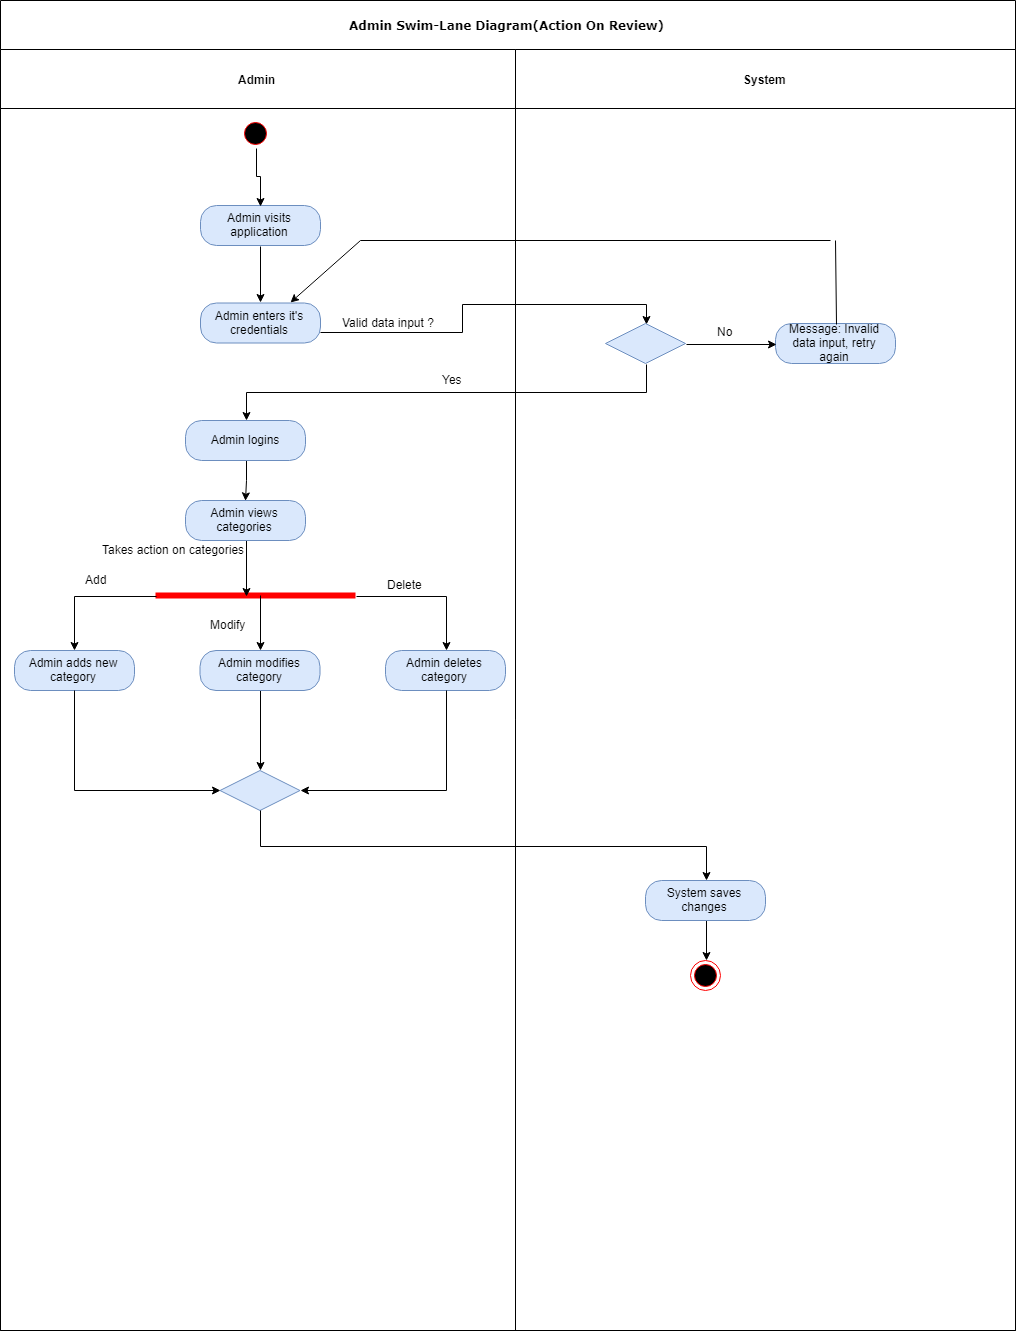

The diagram above was exported from draw.io. Its source (the exported page's mxGraphModel, read from the mxfile embedded in the PNG):
<mxGraphModel dx="1508" dy="772" grid="1" gridSize="10" guides="1" tooltips="1" connect="1" arrows="1" fold="1" page="1" pageScale="1" pageWidth="850" pageHeight="1100" background="#ffffff" math="0" shadow="0">
  <root>
    <mxCell id="0" />
    <mxCell id="1" parent="0" />
    <mxCell id="2" value="Admin Swim-Lane Diagram(Action On Review)" style="swimlane;html=1;childLayout=stackLayout;startSize=49;rounded=0;shadow=0;comic=0;labelBackgroundColor=none;strokeColor=#000000;strokeWidth=1;fillColor=#ffffff;fontFamily=Verdana;fontSize=12;fontColor=#000000;align=center;" vertex="1" parent="1">
      <mxGeometry x="40" y="20" width="1015" height="1330" as="geometry" />
    </mxCell>
    <mxCell id="3" style="edgeStyle=orthogonalEdgeStyle;rounded=0;orthogonalLoop=1;jettySize=auto;html=1;exitX=1;exitY=0.75;exitDx=0;exitDy=0;entryX=0.5;entryY=0;entryDx=0;entryDy=0;" edge="1" parent="2" source="7" target="34">
      <mxGeometry relative="1" as="geometry" />
    </mxCell>
    <mxCell id="4" value="Admin" style="swimlane;html=1;startSize=59;" vertex="1" parent="2">
      <mxGeometry y="49" width="515" height="1281" as="geometry" />
    </mxCell>
    <mxCell id="5" value="Yes" style="text;html=1;resizable=0;points=[];autosize=1;align=left;verticalAlign=top;spacingTop=-4;" vertex="1" parent="4">
      <mxGeometry x="440" y="321" width="40" height="20" as="geometry" />
    </mxCell>
    <mxCell id="6" value="Valid data input ?&amp;nbsp;" style="text;html=1;resizable=0;points=[];autosize=1;align=left;verticalAlign=top;spacingTop=-4;" vertex="1" parent="4">
      <mxGeometry x="340" y="263.5" width="110" height="20" as="geometry" />
    </mxCell>
    <mxCell id="7" value="Admin enters it's credentials" style="rounded=1;whiteSpace=wrap;html=1;arcSize=40;fillColor=#dae8fc;strokeColor=#6c8ebf;" vertex="1" parent="4">
      <mxGeometry x="200" y="253.5" width="120" height="40" as="geometry" />
    </mxCell>
    <mxCell id="8" style="edgeStyle=orthogonalEdgeStyle;rounded=0;orthogonalLoop=1;jettySize=auto;html=1;exitX=0.5;exitY=1;exitDx=0;exitDy=0;entryX=0.5;entryY=0;entryDx=0;entryDy=0;" edge="1" parent="4" source="9" target="7">
      <mxGeometry relative="1" as="geometry" />
    </mxCell>
    <mxCell id="9" value="Admin visits application" style="rounded=1;whiteSpace=wrap;html=1;arcSize=40;fillColor=#dae8fc;strokeColor=#6c8ebf;" vertex="1" parent="4">
      <mxGeometry x="200" y="156" width="120" height="40" as="geometry" />
    </mxCell>
    <mxCell id="10" style="edgeStyle=orthogonalEdgeStyle;rounded=0;orthogonalLoop=1;jettySize=auto;html=1;exitX=0.5;exitY=1;exitDx=0;exitDy=0;entryX=0.5;entryY=0;entryDx=0;entryDy=0;" edge="1" parent="4" source="11" target="9">
      <mxGeometry relative="1" as="geometry" />
    </mxCell>
    <mxCell id="11" value="" style="ellipse;html=1;shape=startState;fillColor=#000000;strokeColor=#ff0000;" vertex="1" parent="4">
      <mxGeometry x="240" y="68.5" width="30" height="30" as="geometry" />
    </mxCell>
    <mxCell id="12" value="" style="endArrow=none;html=1;" edge="1" parent="4">
      <mxGeometry width="50" height="50" relative="1" as="geometry">
        <mxPoint x="830" y="191" as="sourcePoint" />
        <mxPoint x="360" y="191" as="targetPoint" />
      </mxGeometry>
    </mxCell>
    <mxCell id="13" value="" style="endArrow=classic;html=1;entryX=0.75;entryY=0;entryDx=0;entryDy=0;" edge="1" parent="4" target="7">
      <mxGeometry width="50" height="50" relative="1" as="geometry">
        <mxPoint x="360" y="191" as="sourcePoint" />
        <mxPoint x="200" y="341" as="targetPoint" />
      </mxGeometry>
    </mxCell>
    <mxCell id="14" value="" style="shape=line;html=1;strokeWidth=6;strokeColor=#ff0000;" vertex="1" parent="4">
      <mxGeometry x="155" y="541" width="200" height="10" as="geometry" />
    </mxCell>
    <mxCell id="15" value="Takes action on categories" style="text;html=1;resizable=0;points=[];autosize=1;align=left;verticalAlign=top;spacingTop=-4;" vertex="1" parent="4">
      <mxGeometry x="99.5" y="491" width="160" height="20" as="geometry" />
    </mxCell>
    <mxCell id="16" value="Admin adds new category" style="rounded=1;whiteSpace=wrap;html=1;arcSize=40;fillColor=#dae8fc;strokeColor=#6c8ebf;" vertex="1" parent="4">
      <mxGeometry x="14" y="601" width="120" height="40" as="geometry" />
    </mxCell>
    <mxCell id="17" style="edgeStyle=orthogonalEdgeStyle;rounded=0;orthogonalLoop=1;jettySize=auto;html=1;exitX=0;exitY=0.5;exitDx=0;exitDy=0;exitPerimeter=0;entryX=0.5;entryY=0;entryDx=0;entryDy=0;" edge="1" parent="4" source="14" target="16">
      <mxGeometry relative="1" as="geometry" />
    </mxCell>
    <mxCell id="18" style="edgeStyle=orthogonalEdgeStyle;rounded=0;orthogonalLoop=1;jettySize=auto;html=1;exitX=0.5;exitY=1;exitDx=0;exitDy=0;entryX=0.5;entryY=0;entryDx=0;entryDy=0;" edge="1" parent="4" source="19" target="27">
      <mxGeometry relative="1" as="geometry" />
    </mxCell>
    <mxCell id="19" value="Admin modifies category" style="rounded=1;whiteSpace=wrap;html=1;arcSize=40;fillColor=#dae8fc;strokeColor=#6c8ebf;" vertex="1" parent="4">
      <mxGeometry x="199.5" y="601" width="120" height="40" as="geometry" />
    </mxCell>
    <mxCell id="20" style="edgeStyle=orthogonalEdgeStyle;rounded=0;orthogonalLoop=1;jettySize=auto;html=1;exitX=0.5;exitY=1;exitDx=0;exitDy=0;entryX=0.45;entryY=0.533;entryDx=0;entryDy=0;entryPerimeter=0;" edge="1" parent="4" source="21" target="14">
      <mxGeometry relative="1" as="geometry" />
    </mxCell>
    <mxCell id="21" value="Admin views categories" style="rounded=1;whiteSpace=wrap;html=1;arcSize=40;fillColor=#dae8fc;strokeColor=#6c8ebf;" vertex="1" parent="4">
      <mxGeometry x="185" y="451" width="120" height="40" as="geometry" />
    </mxCell>
    <mxCell id="22" value="Admin deletes category" style="rounded=1;whiteSpace=wrap;html=1;arcSize=40;fillColor=#dae8fc;strokeColor=#6c8ebf;" vertex="1" parent="4">
      <mxGeometry x="385" y="601" width="120" height="40" as="geometry" />
    </mxCell>
    <mxCell id="23" style="edgeStyle=orthogonalEdgeStyle;rounded=0;orthogonalLoop=1;jettySize=auto;html=1;exitX=1;exitY=0.5;exitDx=0;exitDy=0;exitPerimeter=0;" edge="1" parent="4" source="14" target="22">
      <mxGeometry relative="1" as="geometry" />
    </mxCell>
    <mxCell id="24" value="Add" style="text;html=1;resizable=0;points=[];autosize=1;align=left;verticalAlign=top;spacingTop=-4;" vertex="1" parent="4">
      <mxGeometry x="82.5" y="521" width="40" height="20" as="geometry" />
    </mxCell>
    <mxCell id="25" value="Modify" style="text;html=1;resizable=0;points=[];autosize=1;align=left;verticalAlign=top;spacingTop=-4;" vertex="1" parent="4">
      <mxGeometry x="207.5" y="566" width="50" height="20" as="geometry" />
    </mxCell>
    <mxCell id="26" value="Delete" style="text;html=1;resizable=0;points=[];autosize=1;align=left;verticalAlign=top;spacingTop=-4;" vertex="1" parent="4">
      <mxGeometry x="385" y="526" width="50" height="20" as="geometry" />
    </mxCell>
    <mxCell id="27" value="" style="rhombus;whiteSpace=wrap;html=1;fillColor=#dae8fc;strokeColor=#6c8ebf;" vertex="1" parent="4">
      <mxGeometry x="219.5" y="721" width="80" height="40" as="geometry" />
    </mxCell>
    <mxCell id="28" style="edgeStyle=orthogonalEdgeStyle;rounded=0;orthogonalLoop=1;jettySize=auto;html=1;exitX=0.5;exitY=1;exitDx=0;exitDy=0;entryX=0;entryY=0.5;entryDx=0;entryDy=0;" edge="1" parent="4" source="16" target="27">
      <mxGeometry relative="1" as="geometry" />
    </mxCell>
    <mxCell id="29" style="edgeStyle=orthogonalEdgeStyle;rounded=0;orthogonalLoop=1;jettySize=auto;html=1;exitX=0.5;exitY=1;exitDx=0;exitDy=0;entryX=1;entryY=0.5;entryDx=0;entryDy=0;" edge="1" parent="4" source="22" target="27">
      <mxGeometry relative="1" as="geometry" />
    </mxCell>
    <mxCell id="30" value="" style="endArrow=classic;html=1;entryX=0.5;entryY=0;entryDx=0;entryDy=0;" edge="1" parent="4" target="19">
      <mxGeometry width="50" height="50" relative="1" as="geometry">
        <mxPoint x="260" y="546" as="sourcePoint" />
        <mxPoint x="190" y="651" as="targetPoint" />
      </mxGeometry>
    </mxCell>
    <mxCell id="31" value="System" style="swimlane;html=1;startSize=59;" vertex="1" parent="2">
      <mxGeometry x="515" y="49" width="500" height="1281" as="geometry" />
    </mxCell>
    <mxCell id="32" value="Message: Invalid data input, retry again" style="rounded=1;whiteSpace=wrap;html=1;arcSize=40;fillColor=#dae8fc;strokeColor=#6c8ebf;" vertex="1" parent="31">
      <mxGeometry x="260" y="274" width="120" height="40" as="geometry" />
    </mxCell>
    <mxCell id="33" style="edgeStyle=orthogonalEdgeStyle;rounded=0;orthogonalLoop=1;jettySize=auto;html=1;exitX=1;exitY=0.5;exitDx=0;exitDy=0;entryX=0;entryY=0.5;entryDx=0;entryDy=0;" edge="1" parent="31" source="34" target="32">
      <mxGeometry relative="1" as="geometry" />
    </mxCell>
    <mxCell id="34" value="" style="rhombus;whiteSpace=wrap;html=1;fillColor=#dae8fc;strokeColor=#6c8ebf;" vertex="1" parent="31">
      <mxGeometry x="90" y="274" width="80" height="40" as="geometry" />
    </mxCell>
    <mxCell id="35" value="" style="endArrow=none;html=1;exitX=0.5;exitY=0;exitDx=0;exitDy=0;" edge="1" parent="31" source="32">
      <mxGeometry width="50" height="50" relative="1" as="geometry">
        <mxPoint x="300" y="211" as="sourcePoint" />
        <mxPoint x="320" y="191" as="targetPoint" />
      </mxGeometry>
    </mxCell>
    <mxCell id="36" style="edgeStyle=orthogonalEdgeStyle;rounded=0;orthogonalLoop=1;jettySize=auto;html=1;exitX=0.5;exitY=1;exitDx=0;exitDy=0;entryX=0.5;entryY=0;entryDx=0;entryDy=0;" edge="1" parent="31" source="37" target="38">
      <mxGeometry relative="1" as="geometry" />
    </mxCell>
    <mxCell id="37" value="System saves changes" style="rounded=1;whiteSpace=wrap;html=1;arcSize=40;fillColor=#dae8fc;strokeColor=#6c8ebf;" vertex="1" parent="31">
      <mxGeometry x="130" y="831" width="120" height="40" as="geometry" />
    </mxCell>
    <mxCell id="38" value="" style="ellipse;html=1;shape=endState;fillColor=#000000;strokeColor=#ff0000;" vertex="1" parent="31">
      <mxGeometry x="175" y="911" width="30" height="30" as="geometry" />
    </mxCell>
    <mxCell id="39" style="edgeStyle=orthogonalEdgeStyle;rounded=0;orthogonalLoop=1;jettySize=auto;html=1;exitX=0.5;exitY=1;exitDx=0;exitDy=0;" edge="1" parent="2" source="27" target="37">
      <mxGeometry relative="1" as="geometry" />
    </mxCell>
    <mxCell id="40" style="edgeStyle=orthogonalEdgeStyle;rounded=0;orthogonalLoop=1;jettySize=auto;html=1;exitX=0.5;exitY=1;exitDx=0;exitDy=0;entryX=0.5;entryY=0;entryDx=0;entryDy=0;" edge="1" source="41" parent="1">
      <mxGeometry relative="1" as="geometry">
        <mxPoint x="285" y="520.3333333333335" as="targetPoint" />
      </mxGeometry>
    </mxCell>
    <mxCell id="41" value="Admin logins" style="rounded=1;whiteSpace=wrap;html=1;arcSize=40;fillColor=#dae8fc;strokeColor=#6c8ebf;" vertex="1" parent="1">
      <mxGeometry x="225" y="440" width="120" height="40" as="geometry" />
    </mxCell>
    <mxCell id="42" value="No" style="text;html=1;resizable=0;points=[];autosize=1;align=left;verticalAlign=top;spacingTop=-4;" vertex="1" parent="1">
      <mxGeometry x="755" y="342" width="30" height="20" as="geometry" />
    </mxCell>
    <mxCell id="43" style="edgeStyle=orthogonalEdgeStyle;rounded=0;orthogonalLoop=1;jettySize=auto;html=1;exitX=0.5;exitY=1;exitDx=0;exitDy=0;entryX=0.5;entryY=0;entryDx=0;entryDy=0;" edge="1" source="34" target="41" parent="1">
      <mxGeometry relative="1" as="geometry" />
    </mxCell>
  </root>
</mxGraphModel>